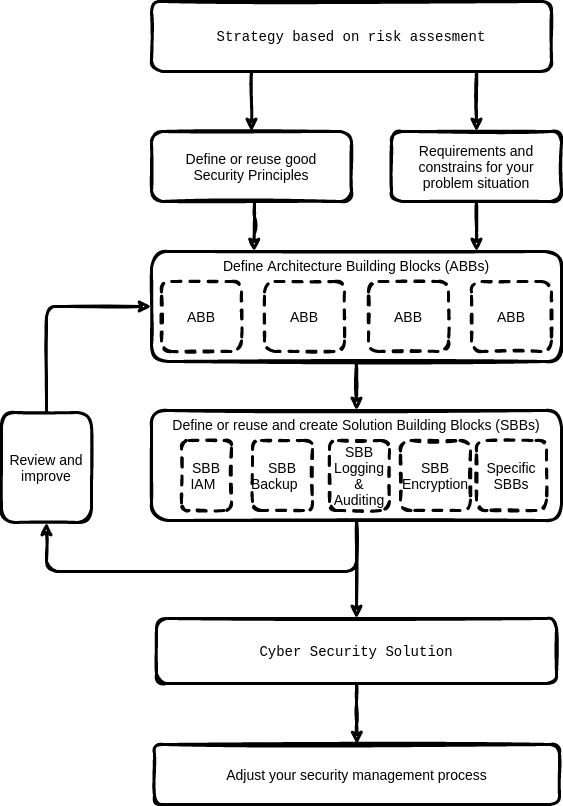

The diagram above was exported from draw.io. Its source (the exported page's mxGraphModel, read from the mxfile embedded in the PNG):
<mxGraphModel dx="1102" dy="1025" grid="1" gridSize="10" guides="1" tooltips="1" connect="1" arrows="1" fold="1" page="1" pageScale="1" pageWidth="850" pageHeight="1100" math="0" shadow="0">
  <root>
    <mxCell id="0" />
    <mxCell id="1" parent="0" />
    <mxCell id="j6ZnInFBDHbQCul-2_D_-23" style="edgeStyle=orthogonalEdgeStyle;orthogonalLoop=1;jettySize=auto;html=1;exitX=0.25;exitY=1;exitDx=0;exitDy=0;entryX=0.5;entryY=0;entryDx=0;entryDy=0;fontFamily=Courier New;fontSize=14;strokeWidth=3;sketch=1;" parent="1" source="j6ZnInFBDHbQCul-2_D_-1" target="j6ZnInFBDHbQCul-2_D_-2" edge="1">
      <mxGeometry relative="1" as="geometry" />
    </mxCell>
    <mxCell id="j6ZnInFBDHbQCul-2_D_-1" value="&lt;font style=&quot;font-size: 14px;&quot; face=&quot;Courier New&quot;&gt;Strategy based on risk assesment&lt;/font&gt;" style="whiteSpace=wrap;html=1;strokeWidth=3;fontSize=14;rounded=1;sketch=1;" parent="1" vertex="1">
      <mxGeometry x="230" y="220" width="400" height="70" as="geometry" />
    </mxCell>
    <mxCell id="j6ZnInFBDHbQCul-2_D_-2" value="&lt;div style=&quot;font-size: 14px;&quot;&gt;Define or reuse good&lt;br style=&quot;font-size: 14px;&quot;&gt;&lt;/div&gt;&lt;div style=&quot;font-size: 14px;&quot;&gt;Security Principles &lt;/div&gt;" style="whiteSpace=wrap;html=1;strokeWidth=3;fontSize=14;rounded=1;sketch=1;" parent="1" vertex="1">
      <mxGeometry x="230" y="350" width="200" height="70" as="geometry" />
    </mxCell>
    <mxCell id="j6ZnInFBDHbQCul-2_D_-4" value="Requirements and constrains for your problem situation" style="whiteSpace=wrap;html=1;strokeWidth=3;fontSize=14;rounded=1;sketch=1;" parent="1" vertex="1">
      <mxGeometry x="470" y="350" width="170" height="70" as="geometry" />
    </mxCell>
    <mxCell id="j6ZnInFBDHbQCul-2_D_-18" style="edgeStyle=orthogonalEdgeStyle;orthogonalLoop=1;jettySize=auto;html=1;exitX=0.5;exitY=1;exitDx=0;exitDy=0;entryX=0.5;entryY=0;entryDx=0;entryDy=0;fontFamily=Courier New;fontSize=14;strokeWidth=3;sketch=1;" parent="1" source="j6ZnInFBDHbQCul-2_D_-5" target="j6ZnInFBDHbQCul-2_D_-10" edge="1">
      <mxGeometry relative="1" as="geometry" />
    </mxCell>
    <mxCell id="j6ZnInFBDHbQCul-2_D_-5" value="&lt;div style=&quot;font-size: 14px;&quot;&gt;Define Architecture Building Blocks (ABBs)&lt;/div&gt;" style="whiteSpace=wrap;html=1;strokeWidth=3;horizontal=1;verticalAlign=top;fontSize=14;rounded=1;sketch=1;" parent="1" vertex="1">
      <mxGeometry x="230" y="470" width="410" height="110" as="geometry" />
    </mxCell>
    <mxCell id="j6ZnInFBDHbQCul-2_D_-6" value="ABB" style="whiteSpace=wrap;html=1;strokeWidth=3;dashed=1;fontSize=14;rounded=1;sketch=1;" parent="1" vertex="1">
      <mxGeometry x="240" y="500" width="80" height="70" as="geometry" />
    </mxCell>
    <mxCell id="j6ZnInFBDHbQCul-2_D_-7" value="ABB" style="whiteSpace=wrap;html=1;strokeWidth=3;dashed=1;fontSize=14;rounded=1;sketch=1;" parent="1" vertex="1">
      <mxGeometry x="343" y="500" width="80" height="70" as="geometry" />
    </mxCell>
    <mxCell id="j6ZnInFBDHbQCul-2_D_-8" value="ABB" style="whiteSpace=wrap;html=1;strokeWidth=3;dashed=1;fontSize=14;rounded=1;sketch=1;" parent="1" vertex="1">
      <mxGeometry x="447" y="500" width="80" height="70" as="geometry" />
    </mxCell>
    <mxCell id="j6ZnInFBDHbQCul-2_D_-9" value="ABB" style="whiteSpace=wrap;html=1;strokeWidth=3;dashed=1;fontSize=14;rounded=1;sketch=1;" parent="1" vertex="1">
      <mxGeometry x="550" y="500" width="80" height="70" as="geometry" />
    </mxCell>
    <mxCell id="j6ZnInFBDHbQCul-2_D_-20" style="edgeStyle=orthogonalEdgeStyle;orthogonalLoop=1;jettySize=auto;html=1;exitX=0.5;exitY=1;exitDx=0;exitDy=0;entryX=0.5;entryY=1;entryDx=0;entryDy=0;fontFamily=Courier New;fontSize=14;strokeWidth=3;sketch=1;" parent="1" source="j6ZnInFBDHbQCul-2_D_-10" target="j6ZnInFBDHbQCul-2_D_-17" edge="1">
      <mxGeometry relative="1" as="geometry">
        <Array as="points">
          <mxPoint x="435" y="790" />
          <mxPoint x="125" y="790" />
        </Array>
      </mxGeometry>
    </mxCell>
    <mxCell id="j6ZnInFBDHbQCul-2_D_-10" value="Define or reuse and create Solution Building Blocks (SBBs)" style="whiteSpace=wrap;html=1;strokeWidth=3;horizontal=1;verticalAlign=top;align=center;fontSize=14;rounded=1;sketch=1;" parent="1" vertex="1">
      <mxGeometry x="230" y="629" width="410" height="110" as="geometry" />
    </mxCell>
    <mxCell id="j6ZnInFBDHbQCul-2_D_-11" value="&lt;div style=&quot;font-size: 14px;&quot;&gt;SBB&lt;/div&gt;&lt;div style=&quot;font-size: 14px;&quot;&gt;IAM&lt;span style=&quot;white-space: pre; font-size: 14px;&quot;&gt;&#09;&lt;/span&gt;&lt;br style=&quot;font-size: 14px;&quot;&gt;&lt;/div&gt;" style="whiteSpace=wrap;html=1;strokeWidth=3;dashed=1;align=center;fontSize=14;rounded=1;sketch=1;" parent="1" vertex="1">
      <mxGeometry x="260" y="659" width="50" height="70" as="geometry" />
    </mxCell>
    <mxCell id="j6ZnInFBDHbQCul-2_D_-12" value="&lt;div style=&quot;font-size: 14px;&quot;&gt;SBB&lt;/div&gt;&lt;div style=&quot;font-size: 14px;&quot;&gt;Backup&lt;span style=&quot;white-space: pre; font-size: 14px;&quot;&gt;&#09;&lt;/span&gt;&lt;br style=&quot;font-size: 14px;&quot;&gt;&lt;/div&gt;" style="whiteSpace=wrap;html=1;strokeWidth=3;dashed=1;align=center;fontSize=14;rounded=1;sketch=1;" parent="1" vertex="1">
      <mxGeometry x="331" y="659" width="60" height="70" as="geometry" />
    </mxCell>
    <mxCell id="j6ZnInFBDHbQCul-2_D_-35" style="edgeStyle=orthogonalEdgeStyle;orthogonalLoop=1;jettySize=auto;html=1;fontFamily=Courier New;fontSize=14;strokeWidth=3;exitX=0.5;exitY=1;exitDx=0;exitDy=0;sketch=1;" parent="1" source="j6ZnInFBDHbQCul-2_D_-10" target="j6ZnInFBDHbQCul-2_D_-36" edge="1">
      <mxGeometry relative="1" as="geometry">
        <mxPoint x="435" y="910" as="targetPoint" />
        <mxPoint x="438" y="790" as="sourcePoint" />
      </mxGeometry>
    </mxCell>
    <mxCell id="j6ZnInFBDHbQCul-2_D_-13" value="&lt;div style=&quot;font-size: 14px;&quot;&gt;SBB&lt;/div&gt;&lt;div style=&quot;font-size: 14px;&quot;&gt;Logging &amp;amp; Auditing&lt;br style=&quot;font-size: 14px;&quot;&gt;&lt;/div&gt;" style="whiteSpace=wrap;html=1;strokeWidth=3;dashed=1;align=center;fontSize=14;rounded=1;sketch=1;" parent="1" vertex="1">
      <mxGeometry x="408" y="659" width="60" height="70" as="geometry" />
    </mxCell>
    <mxCell id="j6ZnInFBDHbQCul-2_D_-14" value="SBB Encryption" style="whiteSpace=wrap;html=1;strokeWidth=3;dashed=1;align=center;fontSize=14;rounded=1;sketch=1;" parent="1" vertex="1">
      <mxGeometry x="479" y="659" width="70" height="70" as="geometry" />
    </mxCell>
    <mxCell id="j6ZnInFBDHbQCul-2_D_-16" value="Specific SBBs" style="whiteSpace=wrap;html=1;strokeWidth=3;dashed=1;align=center;fontSize=14;rounded=1;sketch=1;" parent="1" vertex="1">
      <mxGeometry x="555" y="659" width="70" height="70" as="geometry" />
    </mxCell>
    <mxCell id="j6ZnInFBDHbQCul-2_D_-31" style="edgeStyle=orthogonalEdgeStyle;orthogonalLoop=1;jettySize=auto;html=1;exitX=0.5;exitY=0;exitDx=0;exitDy=0;fontFamily=Courier New;fontSize=14;strokeWidth=3;entryX=0;entryY=0.5;entryDx=0;entryDy=0;sketch=1;" parent="1" source="j6ZnInFBDHbQCul-2_D_-17" target="j6ZnInFBDHbQCul-2_D_-5" edge="1">
      <mxGeometry relative="1" as="geometry">
        <mxPoint x="210" y="510" as="targetPoint" />
      </mxGeometry>
    </mxCell>
    <mxCell id="j6ZnInFBDHbQCul-2_D_-17" value="Review and improve" style="whiteSpace=wrap;html=1;strokeWidth=3;fontSize=14;rounded=1;sketch=1;" parent="1" vertex="1">
      <mxGeometry x="80" y="631" width="90" height="110" as="geometry" />
    </mxCell>
    <mxCell id="j6ZnInFBDHbQCul-2_D_-26" value="" style="endArrow=classic;html=1;fontFamily=Courier New;fontSize=14;entryX=0.5;entryY=0;entryDx=0;entryDy=0;strokeWidth=3;sketch=1;" parent="1" target="j6ZnInFBDHbQCul-2_D_-4" edge="1">
      <mxGeometry width="50" height="50" relative="1" as="geometry">
        <mxPoint x="555" y="290" as="sourcePoint" />
        <mxPoint x="570" y="310" as="targetPoint" />
      </mxGeometry>
    </mxCell>
    <mxCell id="j6ZnInFBDHbQCul-2_D_-28" style="edgeStyle=orthogonalEdgeStyle;orthogonalLoop=1;jettySize=auto;html=1;entryX=0.25;entryY=0;entryDx=0;entryDy=0;fontFamily=Courier New;fontSize=14;strokeWidth=3;sketch=1;" parent="1" target="j6ZnInFBDHbQCul-2_D_-5" edge="1">
      <mxGeometry relative="1" as="geometry">
        <mxPoint x="333" y="420" as="sourcePoint" />
        <mxPoint x="340" y="360" as="targetPoint" />
      </mxGeometry>
    </mxCell>
    <mxCell id="j6ZnInFBDHbQCul-2_D_-30" value="" style="endArrow=classic;html=1;fontFamily=Courier New;fontSize=14;strokeWidth=3;exitX=0.5;exitY=1;exitDx=0;exitDy=0;sketch=1;" parent="1" source="j6ZnInFBDHbQCul-2_D_-4" edge="1">
      <mxGeometry width="50" height="50" relative="1" as="geometry">
        <mxPoint x="565" y="300" as="sourcePoint" />
        <mxPoint x="555" y="470" as="targetPoint" />
      </mxGeometry>
    </mxCell>
    <mxCell id="4HDwRpy7NZ28MRr-Vf_9-4" style="edgeStyle=orthogonalEdgeStyle;orthogonalLoop=1;jettySize=auto;html=1;exitX=0.5;exitY=1;exitDx=0;exitDy=0;fontFamily=Courier New;fontSize=14;strokeWidth=3;entryX=0.5;entryY=0;entryDx=0;entryDy=0;sketch=1;" edge="1" parent="1" source="j6ZnInFBDHbQCul-2_D_-36" target="4HDwRpy7NZ28MRr-Vf_9-2">
      <mxGeometry relative="1" as="geometry">
        <mxPoint x="436" y="980" as="targetPoint" />
      </mxGeometry>
    </mxCell>
    <mxCell id="j6ZnInFBDHbQCul-2_D_-36" value="&lt;div style=&quot;font-size: 14px&quot;&gt;Cyber Security Solution&lt;/div&gt;" style="text;html=1;strokeColor=default;fillColor=none;align=center;verticalAlign=middle;whiteSpace=wrap;fontFamily=Courier New;fontSize=14;strokeWidth=3;rounded=1;sketch=1;" parent="1" vertex="1">
      <mxGeometry x="235" y="837" width="400" height="65" as="geometry" />
    </mxCell>
    <mxCell id="4HDwRpy7NZ28MRr-Vf_9-2" value="Adjust your security management process" style="whiteSpace=wrap;html=1;fontSize=14;verticalAlign=middle;strokeWidth=3;rounded=1;sketch=1;" vertex="1" parent="1">
      <mxGeometry x="233" y="963" width="405" height="60" as="geometry" />
    </mxCell>
  </root>
</mxGraphModel>